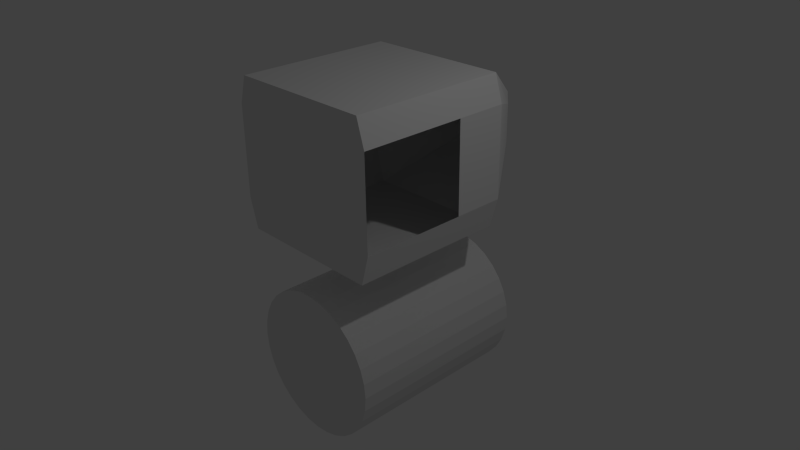 # Source: farm.blend  (saved by Blender 2.70.0; exported with 4.5.12 LTS)
import bpy
from mathutils import Matrix  # noqa: F401  (used for matrix-valued properties, if any)

bpy.ops.wm.read_factory_settings(use_empty=True)
scene = bpy.context.scene
scene.name = 'Scene'

# ---- collections
col_collection_1 = bpy.data.collections.new('Collection 1'); scene.collection.children.link(col_collection_1)

# ---- materials (node trees are filled in below, after node groups)
mat_material = bpy.data.materials.new('Material')
mat_material.alpha_threshold = 0.0
mat_material.use_transparent_shadow = False
mat_material.roughness = 0.5
mat_material.line_color = (0.0, 0.0, 0.0, 1.0)

# ---- material node trees

# ---- world
world_world = bpy.data.worlds.new('World'); scene.world = world_world
world_world.color = (0.05088, 0.05088, 0.05088)
world_world.use_sun_shadow = False
world_world.sun_shadow_jitter_overblur = 0.0
world_world.cycles.sampling_method = 'MANUAL'
world_world.cycles.sample_map_resolution = 256

# ---- cameras
cam_camera = bpy.data.cameras.new('Camera')
cam_camera.clip_end = 100.0
cam_camera.lens = 35.0
cam_camera.sensor_width = 32.0
cam_camera.sensor_height = 18.0
cam_camera.ortho_scale = 7.314
cam_camera.dof.focus_distance = 0.0
cam_camera.dof.aperture_fstop = 128.0

# ---- lights
light_lamp = bpy.data.lights.new('Lamp', 'POINT')
light_lamp.transmission_factor = 0.0
light_lamp.cutoff_distance = 30.0
light_lamp.energy = 100.0
light_lamp.shadow_buffer_clip_start = 1.001
light_lamp.shadow_soft_size = 0.1
light_lamp.shadow_maximum_resolution = 0.006
light_lamp.use_absolute_resolution = True
light_lamp.cycles.use_multiple_importance_sampling = False

# ---- meshes
me_cube = bpy.data.meshes.new('Cube')
me_cube.from_pydata([(0.0, 3.568, -1.062), (-0.1951, 3.549, -1.062), (-0.3827, 3.492, -1.062), (-0.5556, 3.399, -1.062), (-0.7071, 3.275, -1.062), (-0.8315, 3.124, -1.062), (-0.9239, 2.951, -1.062), (-0.9808, 2.763, -1.062), (-1.0, 2.568, -1.062), (-0.9808, 2.373, -1.062), (-0.9239, 2.185, -1.062), (-0.8315, 2.012, -1.062), (-0.7071, 1.861, -1.062), (-0.5556, 1.736, -1.062), (-0.3827, 1.644, -1.062), (-0.1951, 1.587, -1.062), (3.258e-07, 1.568, -1.062), (0.1951, 1.587, -1.062), (0.3827, 1.644, -1.062), (0.5556, 1.736, -1.062), (0.7071, 1.861, -1.062), (0.8315, 2.012, -1.062), (0.9239, 2.185, -1.062), (0.9808, 2.373, -1.062), (1.0, 2.568, -1.062), (0.9808, 2.763, -1.062), (0.9239, 2.951, -1.062), (0.8315, 3.124, -1.062), (0.7071, 3.275, -1.062), (0.5556, 3.399, -1.062), (0.3827, 3.492, -1.062), (0.1951, 3.549, -1.062), (0.0, 3.568, 1.528), (-0.1951, 3.549, 1.528), (-0.3827, 3.492, 1.528), (-0.5556, 3.399, 1.528), (-0.7071, 3.275, 1.528), (-0.8315, 3.124, 1.528), (-0.9239, 2.951, 1.528), (-0.9808, 2.763, 1.528), (-1.0, 2.568, 1.528), (-0.9808, 2.373, 1.528), (-0.9239, 2.185, 1.528), (-0.8315, 2.012, 1.528), (-0.7071, 1.861, 1.528), (-0.5556, 1.736, 1.528), (-0.3827, 1.644, 1.528), (-0.1951, 1.587, 1.528), (3.258e-07, 1.568, 1.528), (0.1951, 1.587, 1.528), (0.3827, 1.644, 1.528), (0.5556, 1.736, 1.528), (0.7071, 1.861, 1.528), (0.8315, 2.012, 1.528), (0.9239, 2.185, 1.528), (0.9808, 2.373, 1.528), (1.0, 2.568, 1.528), (0.9808, 2.763, 1.528), (0.9239, 2.951, 1.528), (0.8315, 3.124, 1.528), (0.7071, 3.275, 1.528), (0.5556, 3.399, 1.528), (0.3827, 3.492, 1.528), (0.1951, 3.549, 1.528), (-1.085e-07, 2.568, 2.403), (1.0, 1.0, -1.055), (1.0, -1.0, -1.055), (-1.0, -1.0, -1.055), (-1.0, 1.0, -1.055), (1.0, 1.0, 1.095), (1.0, -1.0, 1.095), (-1.0, -1.0, 1.095), (-1.0, 1.0, 1.095), (0.4292, 0.4292, 2.013), (0.4292, -0.4292, 2.013), (-0.4292, -0.4292, 2.013), (-0.4292, 0.4292, 2.013), (1.112, 0.5943, -1.055), (1.109, -0.6352, -1.055), (-1.109, -0.6352, -1.055), (-1.112, 0.5943, -1.055), (1.112, 0.5943, 1.095), (1.109, -0.6352, 1.095), (-1.109, -0.6352, 1.095), (-1.112, 0.5943, 1.095), (0.447, 0.2619, 2.013), (0.4466, -0.2657, 2.013), (-0.4466, -0.2657, 2.013), (-0.447, 0.2619, 2.013), (1.0, 1.0, 0.3869), (1.0, -1.0, 0.3869), (-1.0, -1.0, 0.3869), (-1.0, 1.0, 0.3869), (1.112, 0.5943, 0.3869), (1.109, -0.6352, 0.3869), (-1.109, -0.6352, 0.3869), (-1.112, 0.5943, 0.3869)], [], [(26, 27, 59, 58), (4, 5, 37, 36), (15, 16, 48, 47), (24, 25, 57, 56), (2, 3, 35, 34), (13, 14, 46, 45), (22, 23, 55, 54), (0, 1, 33, 32), (11, 12, 44, 43), (31, 0, 32, 63), (20, 21, 53, 52), (9, 10, 42, 41), (29, 30, 62, 61), (18, 19, 51, 50), (7, 8, 40, 39), (27, 28, 60, 59), (16, 17, 49, 48), (5, 6, 38, 37), (25, 26, 58, 57), (3, 4, 36, 35), (14, 15, 47, 46), (23, 24, 56, 55), (1, 2, 34, 33), (12, 13, 45, 44), (21, 22, 54, 53), (10, 11, 43, 42), (30, 31, 63, 62), (19, 20, 52, 51), (8, 9, 41, 40), (28, 29, 61, 60), (17, 18, 50, 49), (6, 7, 39, 38), (59, 60, 64), (48, 49, 64), (37, 38, 64), (57, 58, 64), (35, 36, 64), (46, 47, 64), (55, 56, 64), (33, 34, 64), (44, 45, 64), (53, 54, 64), (42, 43, 64), (62, 63, 64), (51, 52, 64), (40, 41, 64), (60, 61, 64), (49, 50, 64), (38, 39, 64), (58, 59, 64), (36, 37, 64), (47, 48, 64), (56, 57, 64), (34, 35, 64), (45, 46, 64), (54, 55, 64), (32, 33, 64), (43, 44, 64), (63, 32, 64), (52, 53, 64), (41, 42, 64), (61, 62, 64), (50, 51, 64), (39, 40, 64), (78, 66, 67, 79), (83, 71, 75, 87), (94, 82, 70, 90), (90, 70, 71, 91), (96, 84, 72, 92), (89, 65, 68, 92), (71, 70, 74, 75), (69, 72, 76, 73), (81, 69, 73, 85), (86, 87, 75, 74), (65, 77, 80, 68), (77, 78, 79, 80), (72, 84, 88, 76), (84, 83, 87, 88), (89, 69, 81, 93), (93, 81, 82, 94), (91, 71, 83, 95), (95, 83, 84, 96), (70, 82, 86, 74), (82, 81, 85, 86), (73, 76, 88, 85), (85, 88, 87, 86), (78, 94, 90, 66), (66, 90, 91, 67), (80, 96, 92, 68), (69, 89, 92, 72), (65, 89, 93, 77), (67, 91, 95, 79), (79, 95, 96, 80), (1, 0, 31, 30, 29, 28, 27, 26, 25, 24, 23, 22, 21, 20, 19, 18, 17, 16, 15, 14, 13, 12, 11, 10, 9, 8, 7, 6, 5, 4, 3, 2)])
_uv = me_cube.uv_layers.new(name='UVMap')
_uv.uv.foreach_set('vector', [0.7645, 0.3461, 0.7479, 0.3461, 0.7479, 0.07328, 0.7645, 0.07328, 0.7458, 0.6694, 0.7623, 0.6694, 0.7623, 0.9422, 0.7458, 0.9422, 0.8206, 0.3965, 0.8412, 0.3965, 0.8412, 0.6694, 0.8206, 0.6694, 0.8031, 0.3461, 0.7831, 0.3461, 0.7831, 0.07329, 0.8031, 0.07329, 0.507, 0.3972, 0.5245, 0.398, 0.5245, 0.6702, 0.507, 0.6694, 0.7802, 0.3965, 0.8001, 0.3965, 0.8001, 0.6694, 0.7802, 0.6694, 0.8442, 0.3461, 0.8237, 0.3461, 0.8237, 0.07329, 0.8442, 0.07329, 0.4672, 0.3965, 0.4876, 0.3967, 0.4876, 0.6689, 0.4672, 0.6687, 0.7458, 0.3965, 0.7619, 0.3965, 0.7619, 0.6694, 0.7458, 0.6694, 0.4466, 0.3966, 0.4672, 0.3965, 0.4672, 0.6687, 0.4466, 0.6688, 0.8814, 0.3461, 0.8636, 0.3461, 0.8636, 0.07328, 0.8814, 0.07328, 0.8419, 0.6694, 0.8614, 0.6694, 0.8614, 0.9422, 0.8419, 0.9422, 0.4077, 0.3975, 0.4265, 0.3969, 0.4265, 0.6691, 0.4077, 0.6697, 0.8789, 0.3965, 0.8947, 0.3965, 0.8947, 0.6694, 0.8789, 0.6694, 0.8008, 0.6694, 0.8214, 0.6694, 0.8214, 0.9422, 0.8008, 0.9422, 0.3769, 0.3994, 0.391, 0.3983, 0.391, 0.6705, 0.3769, 0.6716, 0.8412, 0.3965, 0.8608, 0.3965, 0.8608, 0.6694, 0.8412, 0.6694, 0.7623, 0.6694, 0.7808, 0.6694, 0.7808, 0.9422, 0.7623, 0.9422, 0.7831, 0.3461, 0.7645, 0.3461, 0.7645, 0.07328, 0.7831, 0.07329, 0.5245, 0.398, 0.5397, 0.399, 0.5397, 0.6712, 0.5245, 0.6702, 0.8001, 0.3965, 0.8206, 0.3965, 0.8206, 0.6694, 0.8001, 0.6694, 0.8237, 0.3461, 0.8031, 0.3461, 0.8031, 0.07329, 0.8237, 0.07329, 0.4876, 0.3967, 0.507, 0.3972, 0.507, 0.6694, 0.4876, 0.6689, 0.7619, 0.3965, 0.7802, 0.3965, 0.7802, 0.6694, 0.7619, 0.6694, 0.8636, 0.3461, 0.8442, 0.3461, 0.8442, 0.07329, 0.8636, 0.07328, 0.8614, 0.6694, 0.8792, 0.6694, 0.8792, 0.9422, 0.8614, 0.9422, 0.4265, 0.3969, 0.4466, 0.3966, 0.4466, 0.6688, 0.4265, 0.6691, 0.8967, 0.3461, 0.8814, 0.3461, 0.8814, 0.07328, 0.8967, 0.07328, 0.8214, 0.6694, 0.8419, 0.6694, 0.8419, 0.9422, 0.8214, 0.9422, 0.391, 0.3983, 0.4077, 0.3975, 0.4077, 0.6697, 0.391, 0.6705, 0.8608, 0.3965, 0.8789, 0.3965, 0.8789, 0.6694, 0.8608, 0.6694, 0.7808, 0.6694, 0.8008, 0.6694, 0.8008, 0.9422, 0.7808, 0.9422, 0.2744, 0.6468, 0.2915, 0.6583, 0.2247, 0.7397, 0.1199, 0.75, 0.1199, 0.7294, 0.2247, 0.7397, 0.2915, 0.8211, 0.2744, 0.8326, 0.2247, 0.7397, 0.235, 0.6349, 0.2553, 0.6389, 0.2247, 0.7397, 0.3176, 0.7894, 0.3061, 0.8065, 0.2247, 0.7397, 0.1318, 0.7894, 0.1239, 0.7703, 0.2247, 0.7397, 0.1941, 0.6389, 0.2144, 0.6349, 0.2247, 0.7397, 0.3296, 0.75, 0.3255, 0.7703, 0.2247, 0.7397, 0.1579, 0.8211, 0.1433, 0.8065, 0.2247, 0.7397, 0.1579, 0.6583, 0.1751, 0.6468, 0.2247, 0.7397, 0.1941, 0.8405, 0.1751, 0.8326, 0.2247, 0.7397, 0.3176, 0.6901, 0.3255, 0.7091, 0.2247, 0.7397, 0.1318, 0.6901, 0.1433, 0.6729, 0.2247, 0.7397, 0.235, 0.8445, 0.2144, 0.8445, 0.2247, 0.7397, 0.2915, 0.6583, 0.3061, 0.6729, 0.2247, 0.7397, 0.1199, 0.7294, 0.1239, 0.7091, 0.2247, 0.7397, 0.2744, 0.8326, 0.2553, 0.8405, 0.2247, 0.7397, 0.2553, 0.6389, 0.2744, 0.6468, 0.2247, 0.7397, 0.3061, 0.8065, 0.2915, 0.8211, 0.2247, 0.7397, 0.1239, 0.7703, 0.1199, 0.75, 0.2247, 0.7397, 0.2144, 0.6349, 0.235, 0.6349, 0.2247, 0.7397, 0.3255, 0.7703, 0.3176, 0.7894, 0.2247, 0.7397, 0.1433, 0.8065, 0.1318, 0.7894, 0.2247, 0.7397, 0.1751, 0.6468, 0.1941, 0.6389, 0.2247, 0.7397, 0.3296, 0.7294, 0.3296, 0.75, 0.2247, 0.7397, 0.1751, 0.8326, 0.1579, 0.8211, 0.2247, 0.7397, 0.3255, 0.7091, 0.3296, 0.7294, 0.2247, 0.7397, 0.1433, 0.6729, 0.1579, 0.6583, 0.2247, 0.7397, 0.2144, 0.8445, 0.1941, 0.8405, 0.2247, 0.7397, 0.3061, 0.6729, 0.3176, 0.6901, 0.2247, 0.7397, 0.1239, 0.7091, 0.1318, 0.6901, 0.2247, 0.7397, 0.2553, 0.8405, 0.235, 0.8445, 0.2247, 0.7397, 0.2911, 0.4008, 0.3296, 0.4124, 0.3296, 0.623, 0.2911, 0.6346, 0.5017, 0.2999, 0.5397, 0.2999, 0.4772, 0.3965, 0.46, 0.3965, 0.5794, 0.2252, 0.5794, 0.2999, 0.5397, 0.2999, 0.5397, 0.2252, 0.5397, 0.5678, 0.5397, 0.4932, 0.7458, 0.4932, 0.7458, 0.5678, 0.3723, 0.2252, 0.3723, 0.2999, 0.3292, 0.2999, 0.3292, 0.2252, 0.1189, 0.2249, 0.1189, 0.07328, 0.3292, 0.07418, 0.3292, 0.2258, 0.7458, 0.4932, 0.5397, 0.4932, 0.6109, 0.3965, 0.6994, 0.3965, 0.1189, 0.2993, 0.3292, 0.3002, 0.2654, 0.4005, 0.1752, 0.4001, 0.7075, 0.2999, 0.7479, 0.2999, 0.6794, 0.3965, 0.6623, 0.3965, 0.6726, 0.7198, 0.6726, 0.8139, 0.6554, 0.8121, 0.6554, 0.7216, 0.1189, 0.4124, 0.1616, 0.4005, 0.1616, 0.6349, 0.1189, 0.623, 0.1616, 0.4005, 0.2911, 0.4008, 0.2911, 0.6346, 0.1616, 0.6349, 0.3292, 0.2999, 0.3723, 0.2999, 0.4045, 0.3965, 0.3868, 0.3965, 0.3723, 0.2999, 0.5017, 0.2999, 0.46, 0.3965, 0.4045, 0.3965, 0.7479, 0.2252, 0.7479, 0.2999, 0.7075, 0.2999, 0.7075, 0.2252, 0.7075, 0.2252, 0.7075, 0.2999, 0.5794, 0.2999, 0.5794, 0.2252, 0.5397, 0.2252, 0.5397, 0.2999, 0.5017, 0.2999, 0.5017, 0.2252, 0.5017, 0.2252, 0.5017, 0.2999, 0.3723, 0.2999, 0.3723, 0.2252, 0.5397, 0.2999, 0.5794, 0.2999, 0.6073, 0.3965, 0.59, 0.3965, 0.5794, 0.2999, 0.7075, 0.2999, 0.6623, 0.3965, 0.6073, 0.3965, 0.7458, 0.7216, 0.7458, 0.8121, 0.7282, 0.8139, 0.7282, 0.7198, 0.7282, 0.7198, 0.7282, 0.8139, 0.6726, 0.8139, 0.6726, 0.7198, 0.5794, 0.07328, 0.5794, 0.2252, 0.5397, 0.2252, 0.5397, 0.07328, 0.5397, 0.7198, 0.5397, 0.5678, 0.7458, 0.5678, 0.7458, 0.7198, 0.3723, 0.07328, 0.3723, 0.2252, 0.3292, 0.2252, 0.3292, 0.07328, 0.1189, 0.2993, 0.1189, 0.2249, 0.3292, 0.2258, 0.3292, 0.3002, 0.7479, 0.07329, 0.7479, 0.2252, 0.7075, 0.2252, 0.7075, 0.07328, 0.5397, 0.07328, 0.5397, 0.2252, 0.5017, 0.2252, 0.5017, 0.07328, 0.5017, 0.07328, 0.5017, 0.2252, 0.3723, 0.2252, 0.3723, 0.07328, 0.33, 0.7867, 0.33, 0.7661, 0.334, 0.7458, 0.3419, 0.7267, 0.3534, 0.7096, 0.368, 0.695, 0.3852, 0.6835, 0.4042, 0.6756, 0.4245, 0.6716, 0.4452, 0.6716, 0.4654, 0.6756, 0.4845, 0.6835, 0.5017, 0.695, 0.5163, 0.7096, 0.5277, 0.7267, 0.5356, 0.7458, 0.5397, 0.7661, 0.5397, 0.7867, 0.5356, 0.807, 0.5277, 0.8261, 0.5163, 0.8432, 0.5017, 0.8578, 0.4845, 0.8693, 0.4654, 0.8772, 0.4452, 0.8812, 0.4245, 0.8812, 0.4042, 0.8772, 0.3852, 0.8693, 0.368, 0.8578, 0.3534, 0.8432, 0.3419, 0.8261, 0.334, 0.807])
me_cube.materials.append(mat_material)
me_cube.use_remesh_preserve_volume = False
me_cube.use_remesh_preserve_attributes = False
me_cube.use_mirror_vertex_groups = False
me_cube.update()

# ---- objects
ob_cube = bpy.data.objects.new('Cube', me_cube)
ob_lamp = bpy.data.objects.new('Lamp', light_lamp)
ob_camera = bpy.data.objects.new('Camera', cam_camera)

# ---- transforms, parenting, visibility, modifiers, constraints
ob_cube.location = (0.0, 0.0, 1.382)
ob_cube.rotation_euler = (4.712, 0.0, 0.0)
ob_cube.lock_rotations_4d = False
ob_cube.empty_display_type = 'ARROWS'
ob_cube.lineart.crease_threshold = 0.0
ob_lamp.location = (4.076, 1.005, 5.904)
ob_lamp.rotation_euler = (0.6503, 0.05522, 1.866)
ob_lamp.lock_rotations_4d = False
ob_lamp.empty_display_type = 'ARROWS'
ob_lamp.color = (0.0, 0.0, 0.0, 0.0)
ob_lamp.lineart.crease_threshold = 0.0
ob_camera.location = (7.481, -6.508, 5.344)
ob_camera.rotation_euler = (1.109, 0.01082, 0.8149)
ob_camera.lock_rotations_4d = False
ob_camera.empty_display_type = 'ARROWS'
ob_camera.color = (0.0, 0.0, 0.0, 0.0)
ob_camera.display_type = 'WIRE'
ob_camera.lineart.crease_threshold = 0.0

# ---- collection membership
col_collection_1.objects.link(ob_cube)
col_collection_1.objects.link(ob_lamp)
col_collection_1.objects.link(ob_camera)

# ---- scene / render settings (as saved in the file)
scene.camera = ob_camera
scene.frame_start = 1; scene.frame_end = 250; scene.frame_set(1)
scene.render.engine = 'BLENDER_EEVEE_NEXT'
scene.render.resolution_percentage = 50
scene.render.dither_intensity = 0.0
scene.cycles.use_denoising = False
scene.cycles.samples = 10
scene.cycles.sampling_pattern = 'TABULATED_SOBOL'
scene.cycles.light_sampling_threshold = 0.0
scene.cycles.use_adaptive_sampling = False
scene.cycles.use_light_tree = False
scene.cycles.blur_glossy = 0.0
scene.cycles.volume_bounces = 1
scene.cycles.pixel_filter_type = 'GAUSSIAN'
scene.cycles.sample_clamp_indirect = 0.0
scene.view_settings.view_transform = 'Standard'
bpy.context.view_layer.update()
